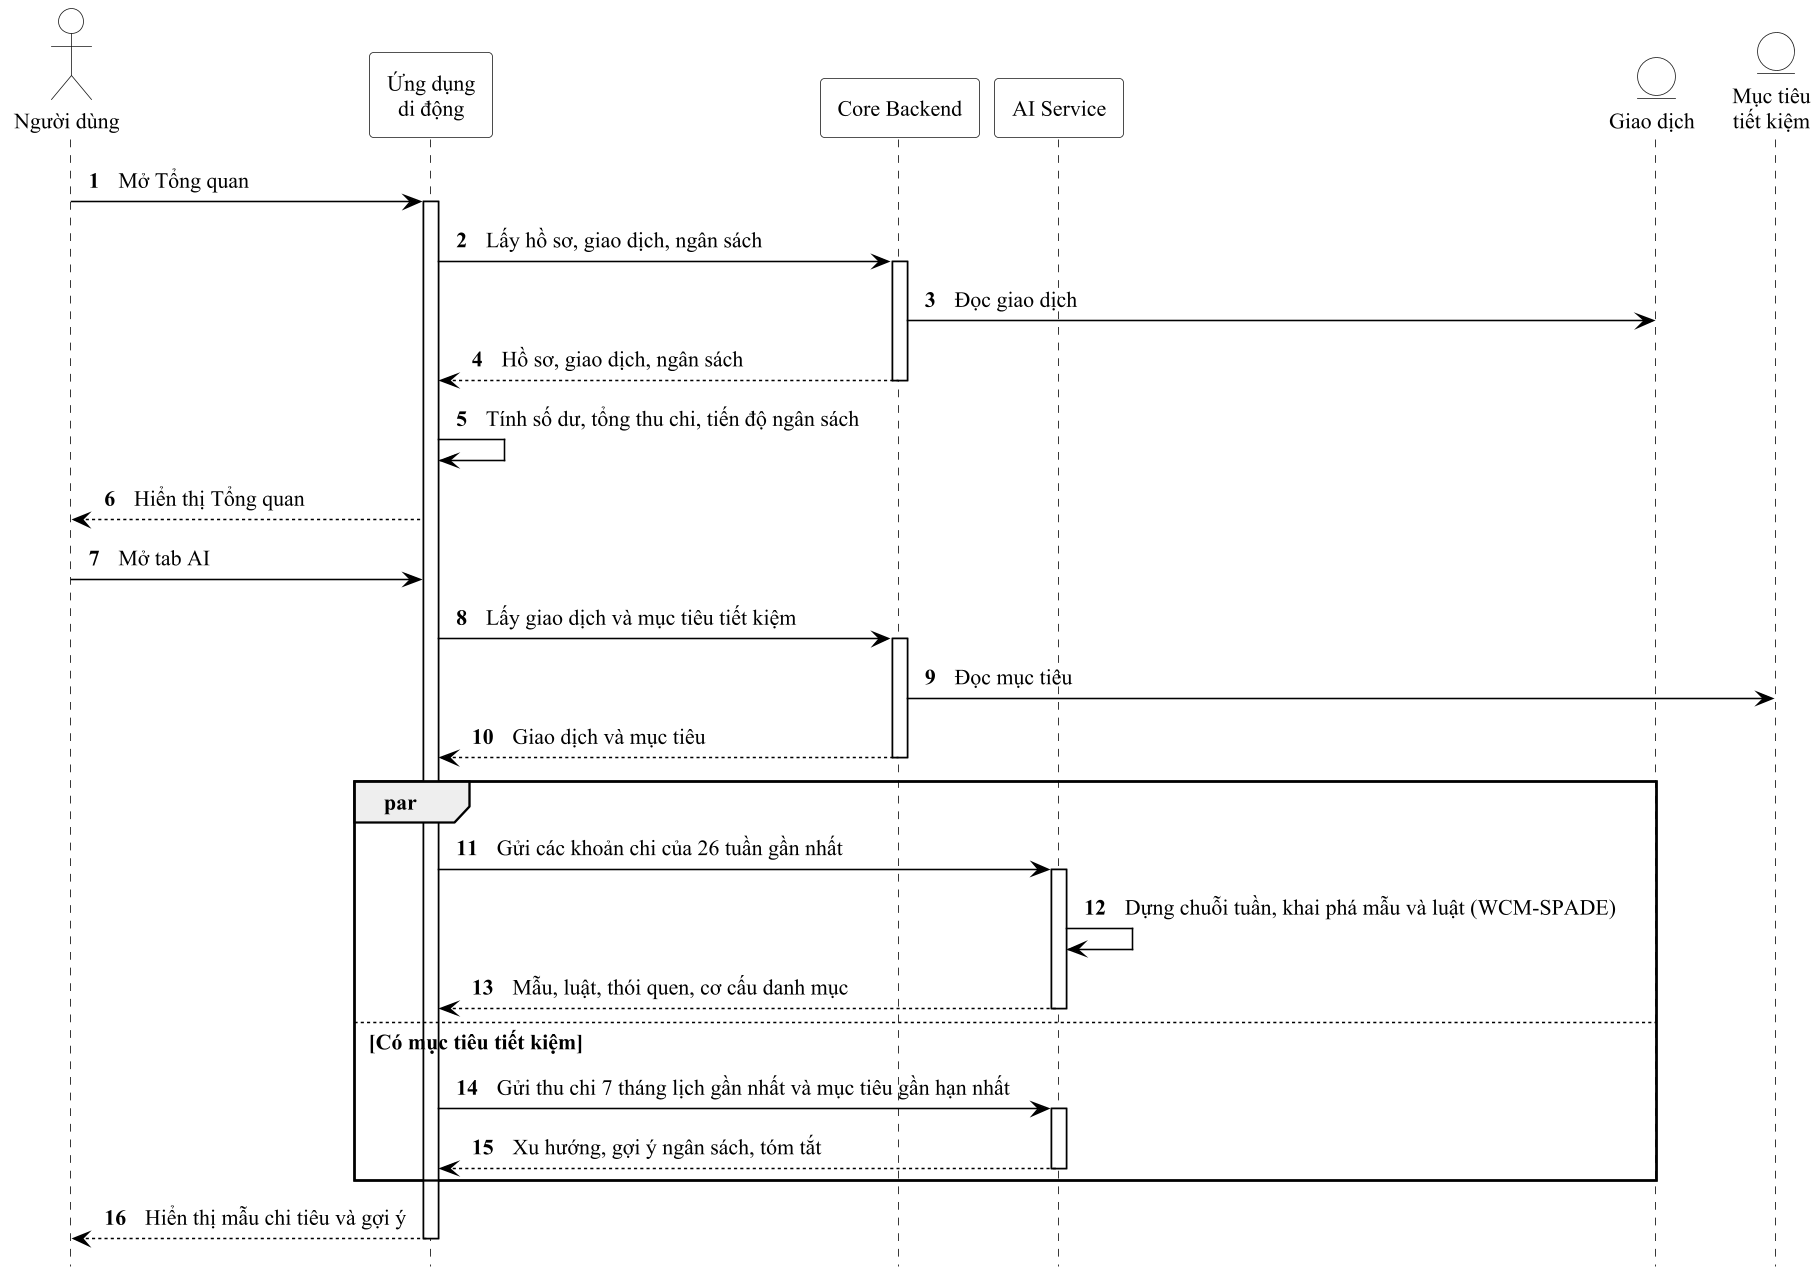

The diagram above was rendered by PlantUML. Its source (embedded in the PNG):
@startuml ch2_thong_ke_tuan_tu
' Hình 2.12: Sơ đồ tuần tự quy trình thống kê và báo cáo thói quen chi tiêu (mục 2.2.5), dòng cơ bản
!include _style.iuml
hide footbox
autonumber
actor "Người dùng" as ND
participant "Ứng dụng\ndi động" as APP
participant "Core Backend" as BE
participant "AI Service" as AI
entity "Giao dịch" as GD
entity "Mục tiêu\ntiết kiệm" as MT
ND -> APP ++ : Mở Tổng quan
APP -> BE ++ : Lấy hồ sơ, giao dịch, ngân sách
BE -> GD : Đọc giao dịch
return Hồ sơ, giao dịch, ngân sách
APP -> APP : Tính số dư, tổng thu chi, tiến độ ngân sách
APP --> ND : Hiển thị Tổng quan
ND -> APP : Mở tab AI
APP -> BE ++ : Lấy giao dịch và mục tiêu tiết kiệm
BE -> MT : Đọc mục tiêu
return Giao dịch và mục tiêu
par
  APP -> AI ++ : Gửi các khoản chi của 26 tuần gần nhất
  AI -> AI : Dựng chuỗi tuần, khai phá mẫu và luật (WCM-SPADE)
  AI --> APP -- : Mẫu, luật, thói quen, cơ cấu danh mục
else Có mục tiêu tiết kiệm
  APP -> AI ++ : Gửi thu chi 7 tháng lịch gần nhất và mục tiêu gần hạn nhất
  AI --> APP -- : Xu hướng, gợi ý ngân sách, tóm tắt
end
APP --> ND -- : Hiển thị mẫu chi tiêu và gợi ý
@enduml